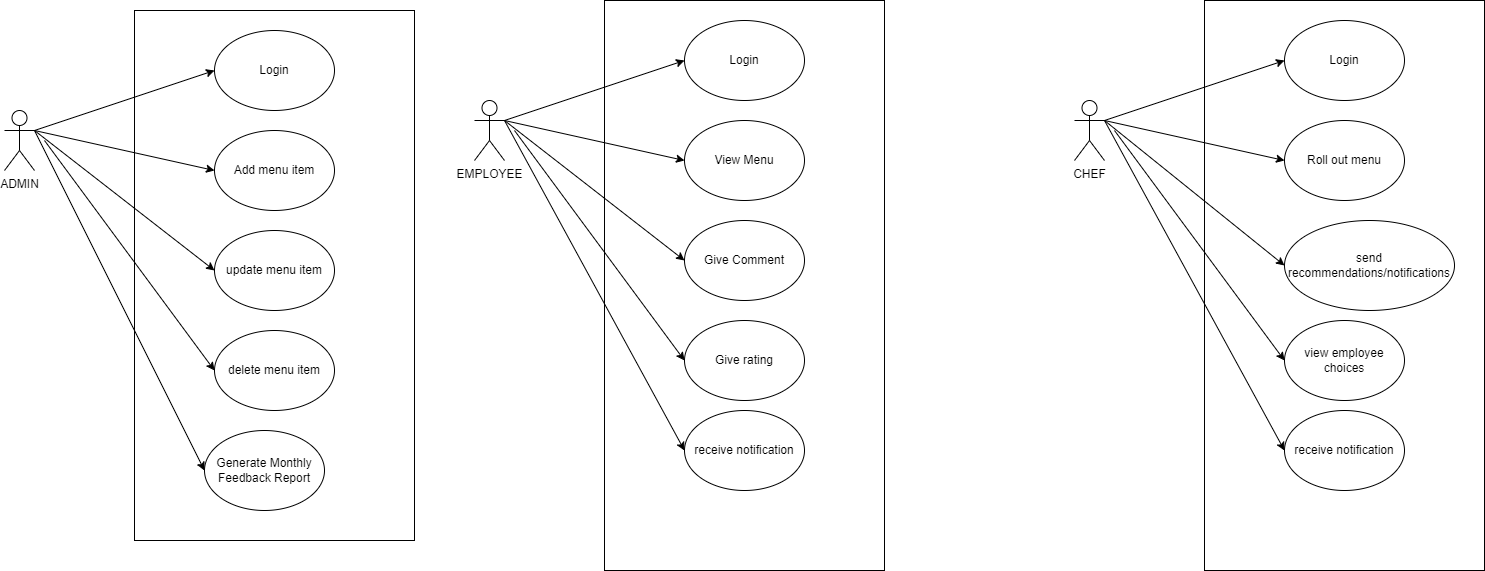

The diagram above was exported from draw.io. Its source (the exported page's mxGraphModel, read from the mxfile embedded in the PNG):
<mxGraphModel dx="1964" dy="1626" grid="1" gridSize="10" guides="1" tooltips="1" connect="1" arrows="1" fold="1" page="1" pageScale="1" pageWidth="850" pageHeight="1100" math="0" shadow="0">
  <root>
    <mxCell id="0" />
    <mxCell id="1" parent="0" />
    <mxCell id="R-jpomlei_TFZL4R9XY6-4" value="" style="rounded=0;whiteSpace=wrap;html=1;" vertex="1" parent="1">
      <mxGeometry x="-670" y="-610" width="280" height="530" as="geometry" />
    </mxCell>
    <mxCell id="R-jpomlei_TFZL4R9XY6-5" value="ADMIN" style="shape=umlActor;verticalLabelPosition=bottom;verticalAlign=top;html=1;outlineConnect=0;" vertex="1" parent="1">
      <mxGeometry x="-800" y="-510" width="30" height="60" as="geometry" />
    </mxCell>
    <mxCell id="R-jpomlei_TFZL4R9XY6-6" value="Login" style="ellipse;whiteSpace=wrap;html=1;" vertex="1" parent="1">
      <mxGeometry x="-590" y="-590" width="120" height="80" as="geometry" />
    </mxCell>
    <mxCell id="R-jpomlei_TFZL4R9XY6-7" value="delete menu item" style="ellipse;whiteSpace=wrap;html=1;" vertex="1" parent="1">
      <mxGeometry x="-590" y="-290" width="120" height="80" as="geometry" />
    </mxCell>
    <mxCell id="R-jpomlei_TFZL4R9XY6-8" value="Add menu item" style="ellipse;whiteSpace=wrap;html=1;" vertex="1" parent="1">
      <mxGeometry x="-590" y="-490" width="120" height="80" as="geometry" />
    </mxCell>
    <mxCell id="R-jpomlei_TFZL4R9XY6-9" value="update menu item" style="ellipse;whiteSpace=wrap;html=1;" vertex="1" parent="1">
      <mxGeometry x="-590" y="-390" width="120" height="80" as="geometry" />
    </mxCell>
    <mxCell id="R-jpomlei_TFZL4R9XY6-10" value="" style="endArrow=classic;html=1;rounded=0;entryX=0;entryY=0.5;entryDx=0;entryDy=0;" edge="1" parent="1" target="R-jpomlei_TFZL4R9XY6-6">
      <mxGeometry width="50" height="50" relative="1" as="geometry">
        <mxPoint x="-770" y="-490" as="sourcePoint" />
        <mxPoint x="-720" y="-540" as="targetPoint" />
      </mxGeometry>
    </mxCell>
    <mxCell id="R-jpomlei_TFZL4R9XY6-11" value="" style="endArrow=classic;html=1;rounded=0;entryX=0;entryY=0.5;entryDx=0;entryDy=0;" edge="1" parent="1" target="R-jpomlei_TFZL4R9XY6-8">
      <mxGeometry width="50" height="50" relative="1" as="geometry">
        <mxPoint x="-770" y="-490" as="sourcePoint" />
        <mxPoint x="-610" y="-540" as="targetPoint" />
      </mxGeometry>
    </mxCell>
    <mxCell id="R-jpomlei_TFZL4R9XY6-13" value="" style="endArrow=classic;html=1;rounded=0;entryX=0;entryY=0.5;entryDx=0;entryDy=0;exitX=1;exitY=0.3333333333333333;exitDx=0;exitDy=0;exitPerimeter=0;" edge="1" parent="1" source="R-jpomlei_TFZL4R9XY6-5" target="R-jpomlei_TFZL4R9XY6-9">
      <mxGeometry width="50" height="50" relative="1" as="geometry">
        <mxPoint x="-780" y="-480" as="sourcePoint" />
        <mxPoint x="-580" y="-440" as="targetPoint" />
      </mxGeometry>
    </mxCell>
    <mxCell id="R-jpomlei_TFZL4R9XY6-14" value="" style="endArrow=classic;html=1;rounded=0;entryX=0;entryY=0.5;entryDx=0;entryDy=0;" edge="1" parent="1" target="R-jpomlei_TFZL4R9XY6-7">
      <mxGeometry width="50" height="50" relative="1" as="geometry">
        <mxPoint x="-760" y="-480" as="sourcePoint" />
        <mxPoint x="-590" y="-450" as="targetPoint" />
      </mxGeometry>
    </mxCell>
    <mxCell id="R-jpomlei_TFZL4R9XY6-16" value="" style="rounded=0;whiteSpace=wrap;html=1;" vertex="1" parent="1">
      <mxGeometry x="-200" y="-620" width="280" height="570" as="geometry" />
    </mxCell>
    <mxCell id="R-jpomlei_TFZL4R9XY6-17" value="EMPLOYEE" style="shape=umlActor;verticalLabelPosition=bottom;verticalAlign=top;html=1;outlineConnect=0;" vertex="1" parent="1">
      <mxGeometry x="-330" y="-520" width="30" height="60" as="geometry" />
    </mxCell>
    <mxCell id="R-jpomlei_TFZL4R9XY6-18" value="Login" style="ellipse;whiteSpace=wrap;html=1;" vertex="1" parent="1">
      <mxGeometry x="-120" y="-600" width="120" height="80" as="geometry" />
    </mxCell>
    <mxCell id="R-jpomlei_TFZL4R9XY6-19" value="Give rating" style="ellipse;whiteSpace=wrap;html=1;" vertex="1" parent="1">
      <mxGeometry x="-120" y="-300" width="120" height="80" as="geometry" />
    </mxCell>
    <mxCell id="R-jpomlei_TFZL4R9XY6-20" value="View Menu" style="ellipse;whiteSpace=wrap;html=1;" vertex="1" parent="1">
      <mxGeometry x="-120" y="-500" width="120" height="80" as="geometry" />
    </mxCell>
    <mxCell id="R-jpomlei_TFZL4R9XY6-21" value="Give Comment" style="ellipse;whiteSpace=wrap;html=1;" vertex="1" parent="1">
      <mxGeometry x="-120" y="-400" width="120" height="80" as="geometry" />
    </mxCell>
    <mxCell id="R-jpomlei_TFZL4R9XY6-22" value="" style="endArrow=classic;html=1;rounded=0;entryX=0;entryY=0.5;entryDx=0;entryDy=0;" edge="1" target="R-jpomlei_TFZL4R9XY6-18" parent="1">
      <mxGeometry width="50" height="50" relative="1" as="geometry">
        <mxPoint x="-300" y="-500" as="sourcePoint" />
        <mxPoint x="-250" y="-550" as="targetPoint" />
      </mxGeometry>
    </mxCell>
    <mxCell id="R-jpomlei_TFZL4R9XY6-23" value="" style="endArrow=classic;html=1;rounded=0;entryX=0;entryY=0.5;entryDx=0;entryDy=0;" edge="1" target="R-jpomlei_TFZL4R9XY6-20" parent="1">
      <mxGeometry width="50" height="50" relative="1" as="geometry">
        <mxPoint x="-300" y="-500" as="sourcePoint" />
        <mxPoint x="-140" y="-550" as="targetPoint" />
      </mxGeometry>
    </mxCell>
    <mxCell id="R-jpomlei_TFZL4R9XY6-24" value="" style="endArrow=classic;html=1;rounded=0;entryX=0;entryY=0.5;entryDx=0;entryDy=0;exitX=1;exitY=0.3333333333333333;exitDx=0;exitDy=0;exitPerimeter=0;" edge="1" source="R-jpomlei_TFZL4R9XY6-17" target="R-jpomlei_TFZL4R9XY6-21" parent="1">
      <mxGeometry width="50" height="50" relative="1" as="geometry">
        <mxPoint x="-310" y="-490" as="sourcePoint" />
        <mxPoint x="-110" y="-450" as="targetPoint" />
      </mxGeometry>
    </mxCell>
    <mxCell id="R-jpomlei_TFZL4R9XY6-25" value="" style="endArrow=classic;html=1;rounded=0;entryX=0;entryY=0.5;entryDx=0;entryDy=0;" edge="1" target="R-jpomlei_TFZL4R9XY6-19" parent="1">
      <mxGeometry width="50" height="50" relative="1" as="geometry">
        <mxPoint x="-290" y="-490" as="sourcePoint" />
        <mxPoint x="-120" y="-460" as="targetPoint" />
      </mxGeometry>
    </mxCell>
    <mxCell id="R-jpomlei_TFZL4R9XY6-26" value="receive notification" style="ellipse;whiteSpace=wrap;html=1;" vertex="1" parent="1">
      <mxGeometry x="-120" y="-210" width="120" height="80" as="geometry" />
    </mxCell>
    <mxCell id="R-jpomlei_TFZL4R9XY6-27" value="" style="endArrow=classic;html=1;rounded=0;entryX=0;entryY=0.5;entryDx=0;entryDy=0;" edge="1" parent="1" target="R-jpomlei_TFZL4R9XY6-26">
      <mxGeometry width="50" height="50" relative="1" as="geometry">
        <mxPoint x="-300" y="-500" as="sourcePoint" />
        <mxPoint x="-110" y="-250" as="targetPoint" />
      </mxGeometry>
    </mxCell>
    <mxCell id="R-jpomlei_TFZL4R9XY6-29" value="" style="rounded=0;whiteSpace=wrap;html=1;" vertex="1" parent="1">
      <mxGeometry x="400" y="-620" width="280" height="570" as="geometry" />
    </mxCell>
    <mxCell id="R-jpomlei_TFZL4R9XY6-30" value="CHEF" style="shape=umlActor;verticalLabelPosition=bottom;verticalAlign=top;html=1;outlineConnect=0;" vertex="1" parent="1">
      <mxGeometry x="270" y="-520" width="30" height="60" as="geometry" />
    </mxCell>
    <mxCell id="R-jpomlei_TFZL4R9XY6-31" value="Login" style="ellipse;whiteSpace=wrap;html=1;" vertex="1" parent="1">
      <mxGeometry x="480" y="-600" width="120" height="80" as="geometry" />
    </mxCell>
    <mxCell id="R-jpomlei_TFZL4R9XY6-32" value="view employee choices" style="ellipse;whiteSpace=wrap;html=1;" vertex="1" parent="1">
      <mxGeometry x="480" y="-300" width="120" height="80" as="geometry" />
    </mxCell>
    <mxCell id="R-jpomlei_TFZL4R9XY6-33" value="Roll out menu" style="ellipse;whiteSpace=wrap;html=1;" vertex="1" parent="1">
      <mxGeometry x="480" y="-500" width="120" height="80" as="geometry" />
    </mxCell>
    <mxCell id="R-jpomlei_TFZL4R9XY6-34" value="send recommendations/notifications" style="ellipse;whiteSpace=wrap;html=1;" vertex="1" parent="1">
      <mxGeometry x="480" y="-400" width="170" height="90" as="geometry" />
    </mxCell>
    <mxCell id="R-jpomlei_TFZL4R9XY6-35" value="" style="endArrow=classic;html=1;rounded=0;entryX=0;entryY=0.5;entryDx=0;entryDy=0;" edge="1" target="R-jpomlei_TFZL4R9XY6-31" parent="1">
      <mxGeometry width="50" height="50" relative="1" as="geometry">
        <mxPoint x="300" y="-500" as="sourcePoint" />
        <mxPoint x="350" y="-550" as="targetPoint" />
      </mxGeometry>
    </mxCell>
    <mxCell id="R-jpomlei_TFZL4R9XY6-36" value="" style="endArrow=classic;html=1;rounded=0;entryX=0;entryY=0.5;entryDx=0;entryDy=0;" edge="1" target="R-jpomlei_TFZL4R9XY6-33" parent="1">
      <mxGeometry width="50" height="50" relative="1" as="geometry">
        <mxPoint x="300" y="-500" as="sourcePoint" />
        <mxPoint x="460" y="-550" as="targetPoint" />
      </mxGeometry>
    </mxCell>
    <mxCell id="R-jpomlei_TFZL4R9XY6-37" value="" style="endArrow=classic;html=1;rounded=0;entryX=0;entryY=0.5;entryDx=0;entryDy=0;exitX=1;exitY=0.3333333333333333;exitDx=0;exitDy=0;exitPerimeter=0;" edge="1" source="R-jpomlei_TFZL4R9XY6-30" target="R-jpomlei_TFZL4R9XY6-34" parent="1">
      <mxGeometry width="50" height="50" relative="1" as="geometry">
        <mxPoint x="290" y="-490" as="sourcePoint" />
        <mxPoint x="490" y="-450" as="targetPoint" />
      </mxGeometry>
    </mxCell>
    <mxCell id="R-jpomlei_TFZL4R9XY6-38" value="" style="endArrow=classic;html=1;rounded=0;entryX=0;entryY=0.5;entryDx=0;entryDy=0;" edge="1" target="R-jpomlei_TFZL4R9XY6-32" parent="1">
      <mxGeometry width="50" height="50" relative="1" as="geometry">
        <mxPoint x="310" y="-490" as="sourcePoint" />
        <mxPoint x="480" y="-460" as="targetPoint" />
      </mxGeometry>
    </mxCell>
    <mxCell id="R-jpomlei_TFZL4R9XY6-39" value="receive notification" style="ellipse;whiteSpace=wrap;html=1;" vertex="1" parent="1">
      <mxGeometry x="480" y="-210" width="120" height="80" as="geometry" />
    </mxCell>
    <mxCell id="R-jpomlei_TFZL4R9XY6-40" value="" style="endArrow=classic;html=1;rounded=0;entryX=0;entryY=0.5;entryDx=0;entryDy=0;" edge="1" target="R-jpomlei_TFZL4R9XY6-39" parent="1">
      <mxGeometry width="50" height="50" relative="1" as="geometry">
        <mxPoint x="300" y="-500" as="sourcePoint" />
        <mxPoint x="490" y="-250" as="targetPoint" />
      </mxGeometry>
    </mxCell>
    <mxCell id="R-jpomlei_TFZL4R9XY6-41" value="Generate Monthly Feedback Report" style="ellipse;whiteSpace=wrap;html=1;" vertex="1" parent="1">
      <mxGeometry x="-600" y="-190" width="120" height="80" as="geometry" />
    </mxCell>
    <mxCell id="R-jpomlei_TFZL4R9XY6-42" value="" style="endArrow=classic;html=1;rounded=0;entryX=0;entryY=0.5;entryDx=0;entryDy=0;" edge="1" parent="1" target="R-jpomlei_TFZL4R9XY6-41">
      <mxGeometry width="50" height="50" relative="1" as="geometry">
        <mxPoint x="-770" y="-490" as="sourcePoint" />
        <mxPoint x="-580" y="-240" as="targetPoint" />
      </mxGeometry>
    </mxCell>
  </root>
</mxGraphModel>